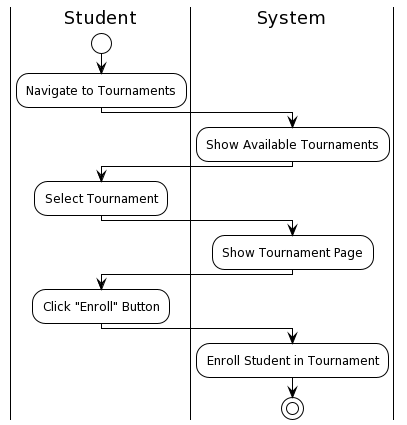

The diagram above was rendered by PlantUML. Its source (embedded in the PNG):
@startuml
!theme plain
|Student|
start
:Navigate to Tournaments;
|System|
:Show Available Tournaments;
|Student|
:Select Tournament;
|System|
:Show Tournament Page;
|Student|
:Click "Enroll" Button;
|System|
:Enroll Student in Tournament;
stop
@enduml